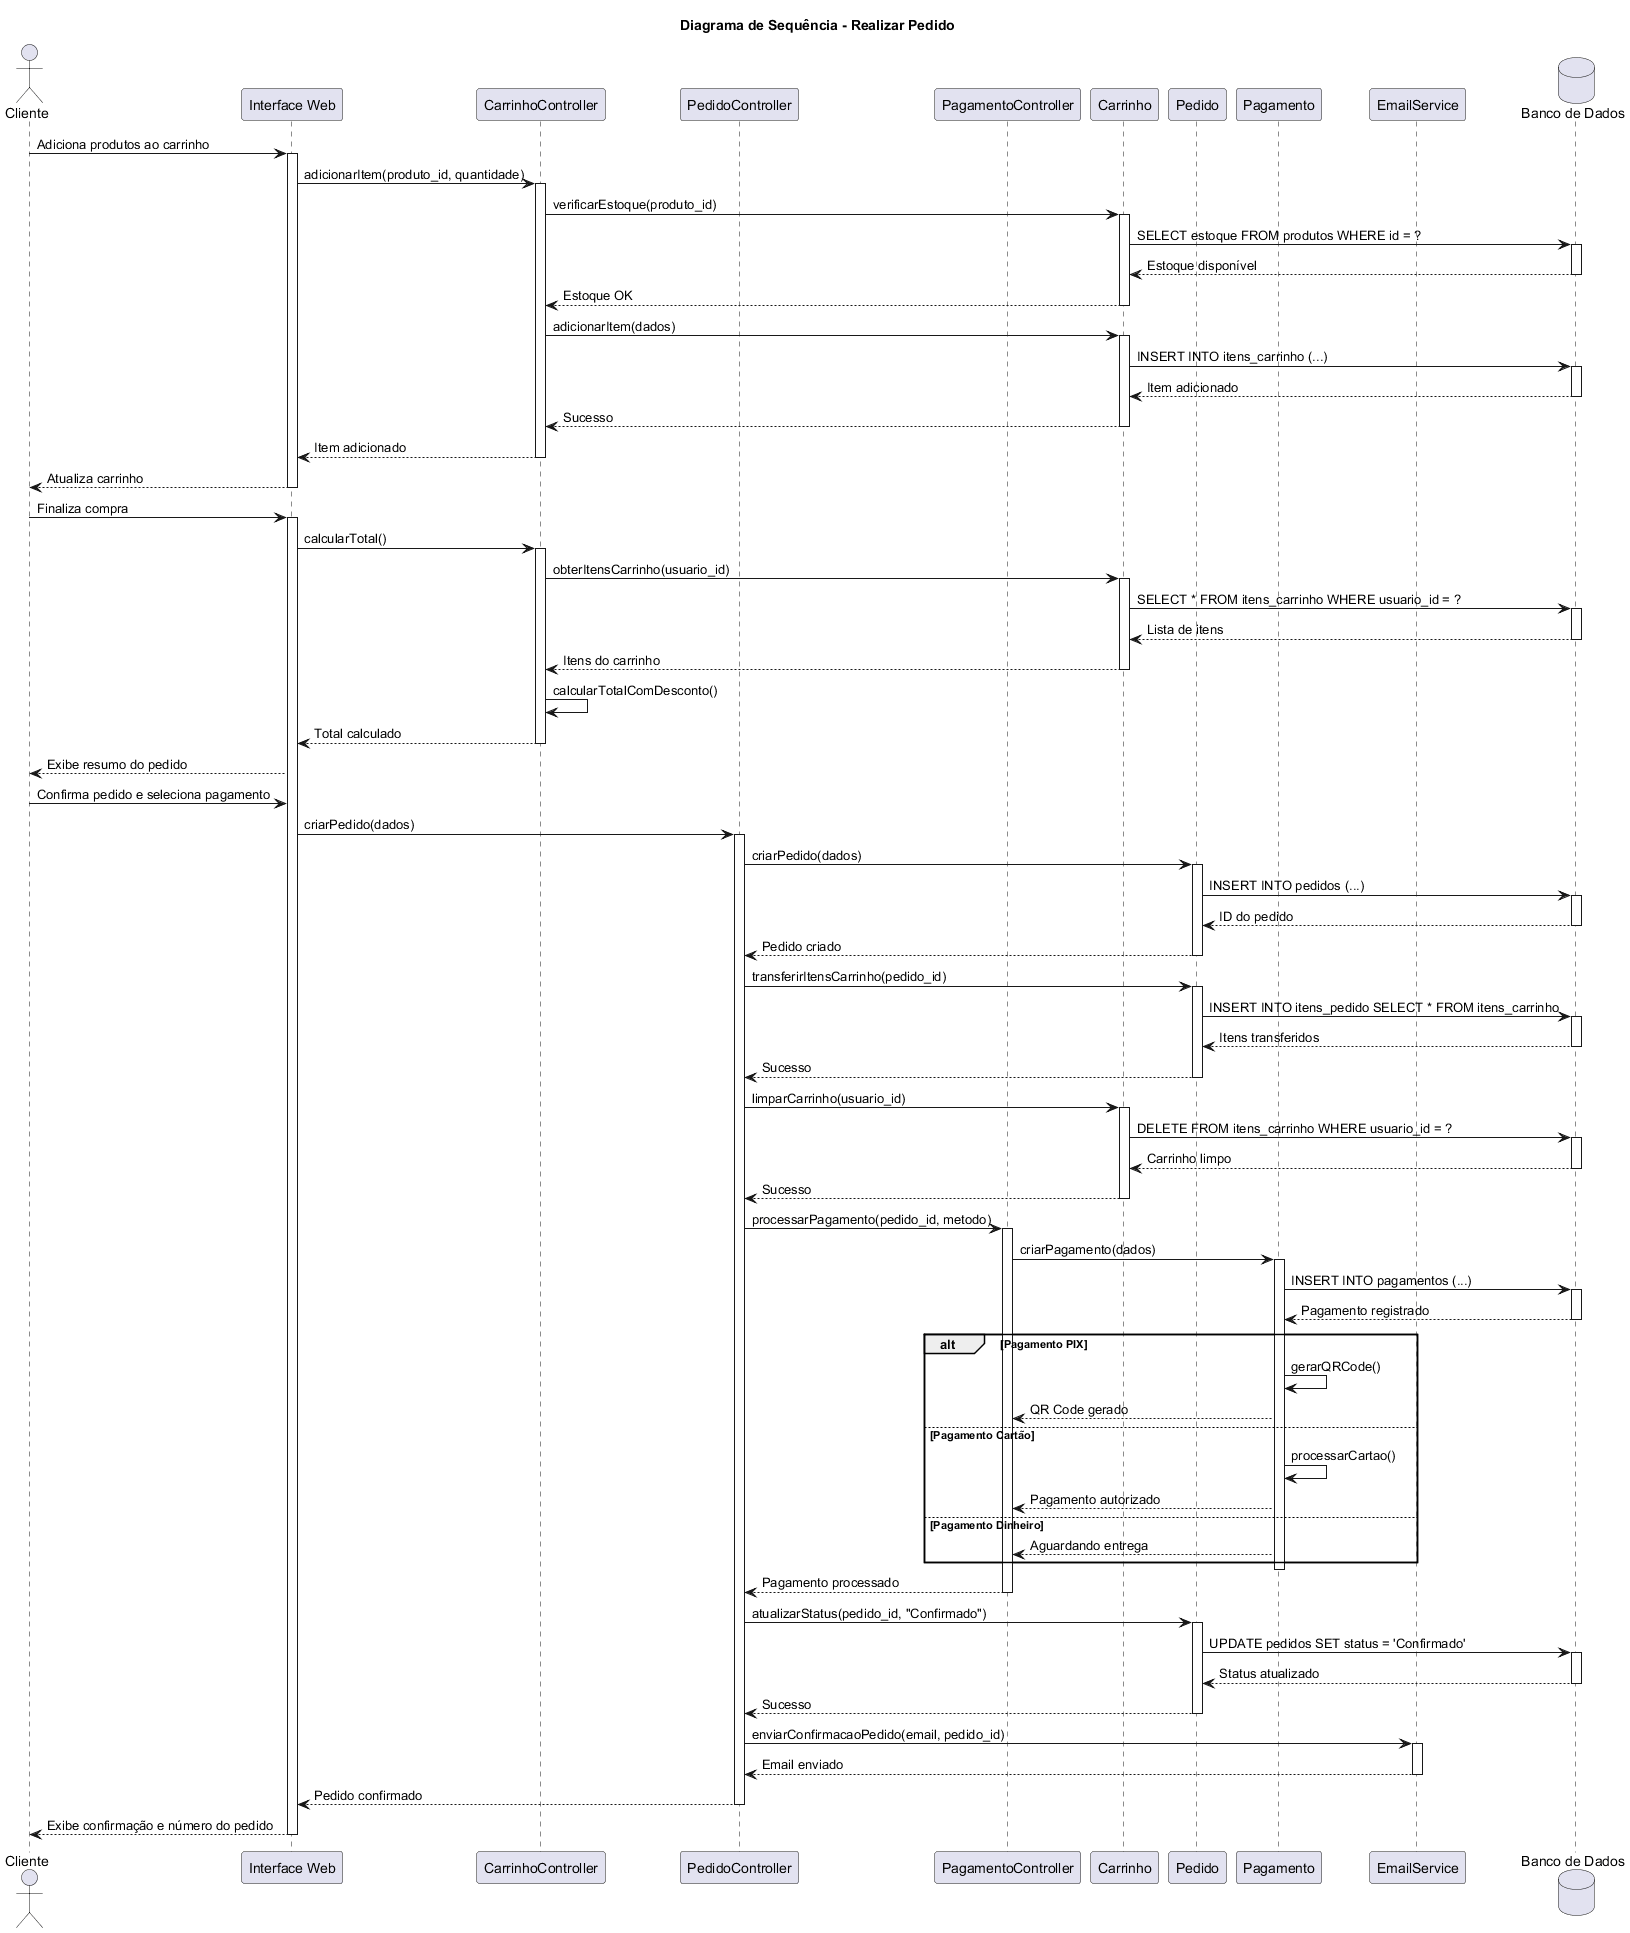

The diagram above was rendered by PlantUML. Its source (embedded in the PNG):
@startuml diagrama-sequencia-realizar-pedido

title Diagrama de Sequência - Realizar Pedido

actor "Cliente" as Cliente
participant "Interface Web" as UI
participant "CarrinhoController" as CarrinhoCtrl
participant "PedidoController" as PedidoCtrl
participant "PagamentoController" as PagamentoCtrl
participant "Carrinho" as CarrinhoModel
participant "Pedido" as PedidoModel
participant "Pagamento" as PagamentoModel
participant "EmailService" as Email
database "Banco de Dados" as DB

Cliente -> UI: Adiciona produtos ao carrinho
activate UI
UI -> CarrinhoCtrl: adicionarItem(produto_id, quantidade)
activate CarrinhoCtrl
CarrinhoCtrl -> CarrinhoModel: verificarEstoque(produto_id)
activate CarrinhoModel
CarrinhoModel -> DB: SELECT estoque FROM produtos WHERE id = ?
activate DB
DB --> CarrinhoModel: Estoque disponível
deactivate DB
CarrinhoModel --> CarrinhoCtrl: Estoque OK
deactivate CarrinhoModel

CarrinhoCtrl -> CarrinhoModel: adicionarItem(dados)
activate CarrinhoModel
CarrinhoModel -> DB: INSERT INTO itens_carrinho (...)
activate DB
DB --> CarrinhoModel: Item adicionado
deactivate DB
CarrinhoModel --> CarrinhoCtrl: Sucesso
deactivate CarrinhoModel
CarrinhoCtrl --> UI: Item adicionado
deactivate CarrinhoCtrl
UI --> Cliente: Atualiza carrinho
deactivate UI

Cliente -> UI: Finaliza compra
activate UI
UI -> CarrinhoCtrl: calcularTotal()
activate CarrinhoCtrl
CarrinhoCtrl -> CarrinhoModel: obterItensCarrinho(usuario_id)
activate CarrinhoModel
CarrinhoModel -> DB: SELECT * FROM itens_carrinho WHERE usuario_id = ?
activate DB
DB --> CarrinhoModel: Lista de itens
deactivate DB
CarrinhoModel --> CarrinhoCtrl: Itens do carrinho
deactivate CarrinhoModel

CarrinhoCtrl -> CarrinhoCtrl: calcularTotalComDesconto()
CarrinhoCtrl --> UI: Total calculado
deactivate CarrinhoCtrl
UI --> Cliente: Exibe resumo do pedido

Cliente -> UI: Confirma pedido e seleciona pagamento
UI -> PedidoCtrl: criarPedido(dados)
activate PedidoCtrl

PedidoCtrl -> PedidoModel: criarPedido(dados)
activate PedidoModel
PedidoModel -> DB: INSERT INTO pedidos (...)
activate DB
DB --> PedidoModel: ID do pedido
deactivate DB
PedidoModel --> PedidoCtrl: Pedido criado
deactivate PedidoModel

PedidoCtrl -> PedidoModel: transferirItensCarrinho(pedido_id)
activate PedidoModel
PedidoModel -> DB: INSERT INTO itens_pedido SELECT * FROM itens_carrinho
activate DB
DB --> PedidoModel: Itens transferidos
deactivate DB
PedidoModel --> PedidoCtrl: Sucesso
deactivate PedidoModel

PedidoCtrl -> CarrinhoModel: limparCarrinho(usuario_id)
activate CarrinhoModel
CarrinhoModel -> DB: DELETE FROM itens_carrinho WHERE usuario_id = ?
activate DB
DB --> CarrinhoModel: Carrinho limpo
deactivate DB
CarrinhoModel --> PedidoCtrl: Sucesso
deactivate CarrinhoModel

PedidoCtrl -> PagamentoCtrl: processarPagamento(pedido_id, metodo)
activate PagamentoCtrl
PagamentoCtrl -> PagamentoModel: criarPagamento(dados)
activate PagamentoModel
PagamentoModel -> DB: INSERT INTO pagamentos (...)
activate DB
DB --> PagamentoModel: Pagamento registrado
deactivate DB

alt Pagamento PIX
    PagamentoModel -> PagamentoModel: gerarQRCode()
    PagamentoModel --> PagamentoCtrl: QR Code gerado
else Pagamento Cartão
    PagamentoModel -> PagamentoModel: processarCartao()
    PagamentoModel --> PagamentoCtrl: Pagamento autorizado
else Pagamento Dinheiro
    PagamentoModel --> PagamentoCtrl: Aguardando entrega
end

deactivate PagamentoModel
PagamentoCtrl --> PedidoCtrl: Pagamento processado
deactivate PagamentoCtrl

PedidoCtrl -> PedidoModel: atualizarStatus(pedido_id, "Confirmado")
activate PedidoModel
PedidoModel -> DB: UPDATE pedidos SET status = 'Confirmado'
activate DB
DB --> PedidoModel: Status atualizado
deactivate DB
PedidoModel --> PedidoCtrl: Sucesso
deactivate PedidoModel

PedidoCtrl -> Email: enviarConfirmacaoPedido(email, pedido_id)
activate Email
Email --> PedidoCtrl: Email enviado
deactivate Email

PedidoCtrl --> UI: Pedido confirmado
deactivate PedidoCtrl

UI --> Cliente: Exibe confirmação e número do pedido
deactivate UI

@enduml